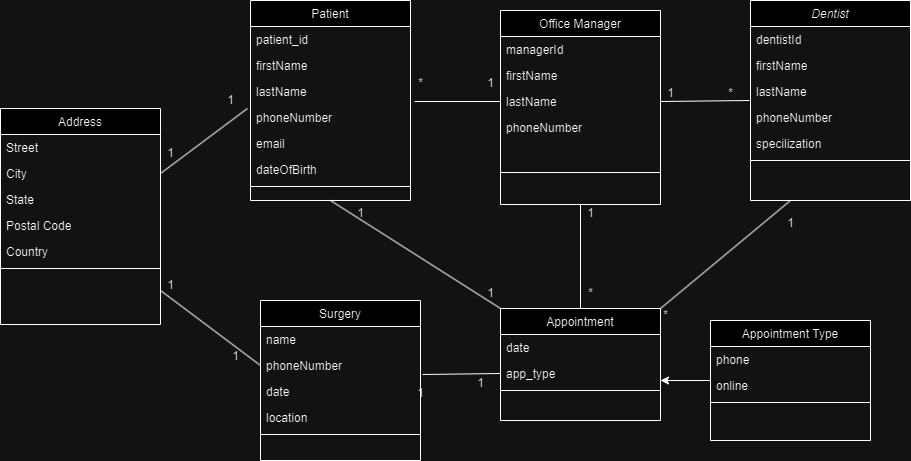

The diagram above was exported from draw.io. Its source (the exported page's mxGraphModel, read from the mxfile embedded in the PNG):
<mxGraphModel dx="2713" dy="772" grid="1" gridSize="10" guides="1" tooltips="1" connect="1" arrows="1" fold="1" page="1" pageScale="1" pageWidth="827" pageHeight="1169" math="0" shadow="0">
  <root>
    <mxCell id="WIyWlLk6GJQsqaUBKTNV-0" />
    <mxCell id="WIyWlLk6GJQsqaUBKTNV-1" parent="WIyWlLk6GJQsqaUBKTNV-0" />
    <mxCell id="zkfFHV4jXpPFQw0GAbJ--0" value="Dentist" style="swimlane;fontStyle=2;align=center;verticalAlign=top;childLayout=stackLayout;horizontal=1;startSize=26;horizontalStack=0;resizeParent=1;resizeLast=0;collapsible=1;marginBottom=0;rounded=0;shadow=0;strokeWidth=1;" parent="WIyWlLk6GJQsqaUBKTNV-1" vertex="1">
      <mxGeometry x="470" y="120" width="160" height="200" as="geometry">
        <mxRectangle x="220" y="120" width="160" height="26" as="alternateBounds" />
      </mxGeometry>
    </mxCell>
    <mxCell id="zkfFHV4jXpPFQw0GAbJ--1" value="dentistId" style="text;align=left;verticalAlign=top;spacingLeft=4;spacingRight=4;overflow=hidden;rotatable=0;points=[[0,0.5],[1,0.5]];portConstraint=eastwest;" parent="zkfFHV4jXpPFQw0GAbJ--0" vertex="1">
      <mxGeometry y="26" width="160" height="26" as="geometry" />
    </mxCell>
    <mxCell id="zkfFHV4jXpPFQw0GAbJ--2" value="firstName" style="text;align=left;verticalAlign=top;spacingLeft=4;spacingRight=4;overflow=hidden;rotatable=0;points=[[0,0.5],[1,0.5]];portConstraint=eastwest;rounded=0;shadow=0;html=0;" parent="zkfFHV4jXpPFQw0GAbJ--0" vertex="1">
      <mxGeometry y="52" width="160" height="26" as="geometry" />
    </mxCell>
    <mxCell id="zkfFHV4jXpPFQw0GAbJ--3" value="lastName" style="text;align=left;verticalAlign=top;spacingLeft=4;spacingRight=4;overflow=hidden;rotatable=0;points=[[0,0.5],[1,0.5]];portConstraint=eastwest;rounded=0;shadow=0;html=0;" parent="zkfFHV4jXpPFQw0GAbJ--0" vertex="1">
      <mxGeometry y="78" width="160" height="26" as="geometry" />
    </mxCell>
    <mxCell id="zkfFHV4jXpPFQw0GAbJ--5" value="phoneNumber" style="text;align=left;verticalAlign=top;spacingLeft=4;spacingRight=4;overflow=hidden;rotatable=0;points=[[0,0.5],[1,0.5]];portConstraint=eastwest;" parent="zkfFHV4jXpPFQw0GAbJ--0" vertex="1">
      <mxGeometry y="104" width="160" height="26" as="geometry" />
    </mxCell>
    <mxCell id="6eK_80qM_gMyKltHbKoS-0" value="specilization" style="text;align=left;verticalAlign=top;spacingLeft=4;spacingRight=4;overflow=hidden;rotatable=0;points=[[0,0.5],[1,0.5]];portConstraint=eastwest;" vertex="1" parent="zkfFHV4jXpPFQw0GAbJ--0">
      <mxGeometry y="130" width="160" height="26" as="geometry" />
    </mxCell>
    <mxCell id="zkfFHV4jXpPFQw0GAbJ--4" value="" style="line;html=1;strokeWidth=1;align=left;verticalAlign=middle;spacingTop=-1;spacingLeft=3;spacingRight=3;rotatable=0;labelPosition=right;points=[];portConstraint=eastwest;" parent="zkfFHV4jXpPFQw0GAbJ--0" vertex="1">
      <mxGeometry y="156" width="160" height="8" as="geometry" />
    </mxCell>
    <mxCell id="zkfFHV4jXpPFQw0GAbJ--6" value="Office Manager" style="swimlane;fontStyle=0;align=center;verticalAlign=top;childLayout=stackLayout;horizontal=1;startSize=26;horizontalStack=0;resizeParent=1;resizeLast=0;collapsible=1;marginBottom=0;rounded=0;shadow=0;strokeWidth=1;" parent="WIyWlLk6GJQsqaUBKTNV-1" vertex="1">
      <mxGeometry x="220" y="130" width="160" height="194" as="geometry">
        <mxRectangle x="130" y="380" width="160" height="26" as="alternateBounds" />
      </mxGeometry>
    </mxCell>
    <mxCell id="6eK_80qM_gMyKltHbKoS-35" value="managerId" style="text;align=left;verticalAlign=top;spacingLeft=4;spacingRight=4;overflow=hidden;rotatable=0;points=[[0,0.5],[1,0.5]];portConstraint=eastwest;" vertex="1" parent="zkfFHV4jXpPFQw0GAbJ--6">
      <mxGeometry y="26" width="160" height="26" as="geometry" />
    </mxCell>
    <mxCell id="6eK_80qM_gMyKltHbKoS-37" value="firstName" style="text;align=left;verticalAlign=top;spacingLeft=4;spacingRight=4;overflow=hidden;rotatable=0;points=[[0,0.5],[1,0.5]];portConstraint=eastwest;" vertex="1" parent="zkfFHV4jXpPFQw0GAbJ--6">
      <mxGeometry y="52" width="160" height="26" as="geometry" />
    </mxCell>
    <mxCell id="6eK_80qM_gMyKltHbKoS-38" value="lastName" style="text;align=left;verticalAlign=top;spacingLeft=4;spacingRight=4;overflow=hidden;rotatable=0;points=[[0,0.5],[1,0.5]];portConstraint=eastwest;" vertex="1" parent="zkfFHV4jXpPFQw0GAbJ--6">
      <mxGeometry y="78" width="160" height="26" as="geometry" />
    </mxCell>
    <mxCell id="6eK_80qM_gMyKltHbKoS-39" value="phoneNumber" style="text;align=left;verticalAlign=top;spacingLeft=4;spacingRight=4;overflow=hidden;rotatable=0;points=[[0,0.5],[1,0.5]];portConstraint=eastwest;" vertex="1" parent="zkfFHV4jXpPFQw0GAbJ--6">
      <mxGeometry y="104" width="160" height="26" as="geometry" />
    </mxCell>
    <mxCell id="zkfFHV4jXpPFQw0GAbJ--9" value="" style="line;html=1;strokeWidth=1;align=left;verticalAlign=middle;spacingTop=-1;spacingLeft=3;spacingRight=3;rotatable=0;labelPosition=right;points=[];portConstraint=eastwest;" parent="zkfFHV4jXpPFQw0GAbJ--6" vertex="1">
      <mxGeometry y="130" width="160" height="64" as="geometry" />
    </mxCell>
    <mxCell id="zkfFHV4jXpPFQw0GAbJ--13" value="Patient" style="swimlane;fontStyle=0;align=center;verticalAlign=top;childLayout=stackLayout;horizontal=1;startSize=26;horizontalStack=0;resizeParent=1;resizeLast=0;collapsible=1;marginBottom=0;rounded=0;shadow=0;strokeWidth=1;" parent="WIyWlLk6GJQsqaUBKTNV-1" vertex="1">
      <mxGeometry x="-30" y="120" width="160" height="200" as="geometry">
        <mxRectangle x="340" y="380" width="170" height="26" as="alternateBounds" />
      </mxGeometry>
    </mxCell>
    <mxCell id="6eK_80qM_gMyKltHbKoS-36" value="patient_id" style="text;align=left;verticalAlign=top;spacingLeft=4;spacingRight=4;overflow=hidden;rotatable=0;points=[[0,0.5],[1,0.5]];portConstraint=eastwest;" vertex="1" parent="zkfFHV4jXpPFQw0GAbJ--13">
      <mxGeometry y="26" width="160" height="26" as="geometry" />
    </mxCell>
    <mxCell id="zkfFHV4jXpPFQw0GAbJ--14" value="firstName" style="text;align=left;verticalAlign=top;spacingLeft=4;spacingRight=4;overflow=hidden;rotatable=0;points=[[0,0.5],[1,0.5]];portConstraint=eastwest;" parent="zkfFHV4jXpPFQw0GAbJ--13" vertex="1">
      <mxGeometry y="52" width="160" height="26" as="geometry" />
    </mxCell>
    <mxCell id="6eK_80qM_gMyKltHbKoS-1" value="lastName" style="text;align=left;verticalAlign=top;spacingLeft=4;spacingRight=4;overflow=hidden;rotatable=0;points=[[0,0.5],[1,0.5]];portConstraint=eastwest;" vertex="1" parent="zkfFHV4jXpPFQw0GAbJ--13">
      <mxGeometry y="78" width="160" height="26" as="geometry" />
    </mxCell>
    <mxCell id="6eK_80qM_gMyKltHbKoS-2" value="phoneNumber" style="text;align=left;verticalAlign=top;spacingLeft=4;spacingRight=4;overflow=hidden;rotatable=0;points=[[0,0.5],[1,0.5]];portConstraint=eastwest;" vertex="1" parent="zkfFHV4jXpPFQw0GAbJ--13">
      <mxGeometry y="104" width="160" height="26" as="geometry" />
    </mxCell>
    <mxCell id="6eK_80qM_gMyKltHbKoS-3" value="email" style="text;align=left;verticalAlign=top;spacingLeft=4;spacingRight=4;overflow=hidden;rotatable=0;points=[[0,0.5],[1,0.5]];portConstraint=eastwest;" vertex="1" parent="zkfFHV4jXpPFQw0GAbJ--13">
      <mxGeometry y="130" width="160" height="26" as="geometry" />
    </mxCell>
    <mxCell id="6eK_80qM_gMyKltHbKoS-10" value="dateOfBirth" style="text;align=left;verticalAlign=top;spacingLeft=4;spacingRight=4;overflow=hidden;rotatable=0;points=[[0,0.5],[1,0.5]];portConstraint=eastwest;" vertex="1" parent="zkfFHV4jXpPFQw0GAbJ--13">
      <mxGeometry y="156" width="160" height="26" as="geometry" />
    </mxCell>
    <mxCell id="zkfFHV4jXpPFQw0GAbJ--15" value="" style="line;html=1;strokeWidth=1;align=left;verticalAlign=middle;spacingTop=-1;spacingLeft=3;spacingRight=3;rotatable=0;labelPosition=right;points=[];portConstraint=eastwest;" parent="zkfFHV4jXpPFQw0GAbJ--13" vertex="1">
      <mxGeometry y="182" width="160" height="8" as="geometry" />
    </mxCell>
    <mxCell id="6eK_80qM_gMyKltHbKoS-4" value="Appointment" style="swimlane;fontStyle=0;align=center;verticalAlign=top;childLayout=stackLayout;horizontal=1;startSize=26;horizontalStack=0;resizeParent=1;resizeLast=0;collapsible=1;marginBottom=0;rounded=0;shadow=0;strokeWidth=1;" vertex="1" parent="WIyWlLk6GJQsqaUBKTNV-1">
      <mxGeometry x="220" y="428" width="160" height="112" as="geometry">
        <mxRectangle x="130" y="380" width="160" height="26" as="alternateBounds" />
      </mxGeometry>
    </mxCell>
    <mxCell id="6eK_80qM_gMyKltHbKoS-6" value="date" style="text;align=left;verticalAlign=top;spacingLeft=4;spacingRight=4;overflow=hidden;rotatable=0;points=[[0,0.5],[1,0.5]];portConstraint=eastwest;rounded=0;shadow=0;html=0;" vertex="1" parent="6eK_80qM_gMyKltHbKoS-4">
      <mxGeometry y="26" width="160" height="26" as="geometry" />
    </mxCell>
    <mxCell id="6eK_80qM_gMyKltHbKoS-9" value="app_type" style="text;align=left;verticalAlign=top;spacingLeft=4;spacingRight=4;overflow=hidden;rotatable=0;points=[[0,0.5],[1,0.5]];portConstraint=eastwest;" vertex="1" parent="6eK_80qM_gMyKltHbKoS-4">
      <mxGeometry y="52" width="160" height="26" as="geometry" />
    </mxCell>
    <mxCell id="6eK_80qM_gMyKltHbKoS-7" value="" style="line;html=1;strokeWidth=1;align=left;verticalAlign=middle;spacingTop=-1;spacingLeft=3;spacingRight=3;rotatable=0;labelPosition=right;points=[];portConstraint=eastwest;" vertex="1" parent="6eK_80qM_gMyKltHbKoS-4">
      <mxGeometry y="78" width="160" height="8" as="geometry" />
    </mxCell>
    <mxCell id="6eK_80qM_gMyKltHbKoS-11" value="Address" style="swimlane;fontStyle=0;align=center;verticalAlign=top;childLayout=stackLayout;horizontal=1;startSize=26;horizontalStack=0;resizeParent=1;resizeLast=0;collapsible=1;marginBottom=0;rounded=0;shadow=0;strokeWidth=1;" vertex="1" parent="WIyWlLk6GJQsqaUBKTNV-1">
      <mxGeometry x="-280" y="228" width="160" height="216" as="geometry">
        <mxRectangle x="550" y="140" width="160" height="26" as="alternateBounds" />
      </mxGeometry>
    </mxCell>
    <mxCell id="6eK_80qM_gMyKltHbKoS-12" value="Street" style="text;align=left;verticalAlign=top;spacingLeft=4;spacingRight=4;overflow=hidden;rotatable=0;points=[[0,0.5],[1,0.5]];portConstraint=eastwest;" vertex="1" parent="6eK_80qM_gMyKltHbKoS-11">
      <mxGeometry y="26" width="160" height="26" as="geometry" />
    </mxCell>
    <mxCell id="6eK_80qM_gMyKltHbKoS-13" value="City" style="text;align=left;verticalAlign=top;spacingLeft=4;spacingRight=4;overflow=hidden;rotatable=0;points=[[0,0.5],[1,0.5]];portConstraint=eastwest;rounded=0;shadow=0;html=0;" vertex="1" parent="6eK_80qM_gMyKltHbKoS-11">
      <mxGeometry y="52" width="160" height="26" as="geometry" />
    </mxCell>
    <mxCell id="6eK_80qM_gMyKltHbKoS-14" value="State" style="text;align=left;verticalAlign=top;spacingLeft=4;spacingRight=4;overflow=hidden;rotatable=0;points=[[0,0.5],[1,0.5]];portConstraint=eastwest;rounded=0;shadow=0;html=0;" vertex="1" parent="6eK_80qM_gMyKltHbKoS-11">
      <mxGeometry y="78" width="160" height="26" as="geometry" />
    </mxCell>
    <mxCell id="6eK_80qM_gMyKltHbKoS-15" value="Postal Code" style="text;align=left;verticalAlign=top;spacingLeft=4;spacingRight=4;overflow=hidden;rotatable=0;points=[[0,0.5],[1,0.5]];portConstraint=eastwest;rounded=0;shadow=0;html=0;" vertex="1" parent="6eK_80qM_gMyKltHbKoS-11">
      <mxGeometry y="104" width="160" height="26" as="geometry" />
    </mxCell>
    <mxCell id="6eK_80qM_gMyKltHbKoS-16" value="Country" style="text;align=left;verticalAlign=top;spacingLeft=4;spacingRight=4;overflow=hidden;rotatable=0;points=[[0,0.5],[1,0.5]];portConstraint=eastwest;rounded=0;shadow=0;html=0;" vertex="1" parent="6eK_80qM_gMyKltHbKoS-11">
      <mxGeometry y="130" width="160" height="26" as="geometry" />
    </mxCell>
    <mxCell id="6eK_80qM_gMyKltHbKoS-17" value="" style="line;html=1;strokeWidth=1;align=left;verticalAlign=middle;spacingTop=-1;spacingLeft=3;spacingRight=3;rotatable=0;labelPosition=right;points=[];portConstraint=eastwest;" vertex="1" parent="6eK_80qM_gMyKltHbKoS-11">
      <mxGeometry y="156" width="160" height="8" as="geometry" />
    </mxCell>
    <mxCell id="6eK_80qM_gMyKltHbKoS-27" style="edgeStyle=orthogonalEdgeStyle;rounded=0;orthogonalLoop=1;jettySize=auto;html=1;" edge="1" parent="WIyWlLk6GJQsqaUBKTNV-1" source="6eK_80qM_gMyKltHbKoS-20">
      <mxGeometry relative="1" as="geometry">
        <mxPoint x="380" y="500" as="targetPoint" />
      </mxGeometry>
    </mxCell>
    <mxCell id="6eK_80qM_gMyKltHbKoS-20" value="Appointment Type" style="swimlane;fontStyle=0;align=center;verticalAlign=top;childLayout=stackLayout;horizontal=1;startSize=26;horizontalStack=0;resizeParent=1;resizeLast=0;collapsible=1;marginBottom=0;rounded=0;shadow=0;strokeWidth=1;" vertex="1" parent="WIyWlLk6GJQsqaUBKTNV-1">
      <mxGeometry x="430" y="440" width="160" height="120" as="geometry">
        <mxRectangle x="550" y="140" width="160" height="26" as="alternateBounds" />
      </mxGeometry>
    </mxCell>
    <mxCell id="6eK_80qM_gMyKltHbKoS-21" value="phone" style="text;align=left;verticalAlign=top;spacingLeft=4;spacingRight=4;overflow=hidden;rotatable=0;points=[[0,0.5],[1,0.5]];portConstraint=eastwest;" vertex="1" parent="6eK_80qM_gMyKltHbKoS-20">
      <mxGeometry y="26" width="160" height="26" as="geometry" />
    </mxCell>
    <mxCell id="6eK_80qM_gMyKltHbKoS-22" value="online" style="text;align=left;verticalAlign=top;spacingLeft=4;spacingRight=4;overflow=hidden;rotatable=0;points=[[0,0.5],[1,0.5]];portConstraint=eastwest;rounded=0;shadow=0;html=0;" vertex="1" parent="6eK_80qM_gMyKltHbKoS-20">
      <mxGeometry y="52" width="160" height="26" as="geometry" />
    </mxCell>
    <mxCell id="6eK_80qM_gMyKltHbKoS-26" value="" style="line;html=1;strokeWidth=1;align=left;verticalAlign=middle;spacingTop=-1;spacingLeft=3;spacingRight=3;rotatable=0;labelPosition=right;points=[];portConstraint=eastwest;" vertex="1" parent="6eK_80qM_gMyKltHbKoS-20">
      <mxGeometry y="78" width="160" height="8" as="geometry" />
    </mxCell>
    <mxCell id="6eK_80qM_gMyKltHbKoS-28" value="Surgery" style="swimlane;fontStyle=0;align=center;verticalAlign=top;childLayout=stackLayout;horizontal=1;startSize=26;horizontalStack=0;resizeParent=1;resizeLast=0;collapsible=1;marginBottom=0;rounded=0;shadow=0;strokeWidth=1;" vertex="1" parent="WIyWlLk6GJQsqaUBKTNV-1">
      <mxGeometry x="-20" y="420" width="160" height="160" as="geometry">
        <mxRectangle x="550" y="140" width="160" height="26" as="alternateBounds" />
      </mxGeometry>
    </mxCell>
    <mxCell id="6eK_80qM_gMyKltHbKoS-32" value="name" style="text;align=left;verticalAlign=top;spacingLeft=4;spacingRight=4;overflow=hidden;rotatable=0;points=[[0,0.5],[1,0.5]];portConstraint=eastwest;" vertex="1" parent="6eK_80qM_gMyKltHbKoS-28">
      <mxGeometry y="26" width="160" height="26" as="geometry" />
    </mxCell>
    <mxCell id="6eK_80qM_gMyKltHbKoS-33" value="phoneNumber" style="text;align=left;verticalAlign=top;spacingLeft=4;spacingRight=4;overflow=hidden;rotatable=0;points=[[0,0.5],[1,0.5]];portConstraint=eastwest;" vertex="1" parent="6eK_80qM_gMyKltHbKoS-28">
      <mxGeometry y="52" width="160" height="26" as="geometry" />
    </mxCell>
    <mxCell id="6eK_80qM_gMyKltHbKoS-29" value="date" style="text;align=left;verticalAlign=top;spacingLeft=4;spacingRight=4;overflow=hidden;rotatable=0;points=[[0,0.5],[1,0.5]];portConstraint=eastwest;" vertex="1" parent="6eK_80qM_gMyKltHbKoS-28">
      <mxGeometry y="78" width="160" height="26" as="geometry" />
    </mxCell>
    <mxCell id="6eK_80qM_gMyKltHbKoS-30" value="location" style="text;align=left;verticalAlign=top;spacingLeft=4;spacingRight=4;overflow=hidden;rotatable=0;points=[[0,0.5],[1,0.5]];portConstraint=eastwest;rounded=0;shadow=0;html=0;" vertex="1" parent="6eK_80qM_gMyKltHbKoS-28">
      <mxGeometry y="104" width="160" height="26" as="geometry" />
    </mxCell>
    <mxCell id="6eK_80qM_gMyKltHbKoS-31" value="" style="line;html=1;strokeWidth=1;align=left;verticalAlign=middle;spacingTop=-1;spacingLeft=3;spacingRight=3;rotatable=0;labelPosition=right;points=[];portConstraint=eastwest;" vertex="1" parent="6eK_80qM_gMyKltHbKoS-28">
      <mxGeometry y="130" width="160" height="8" as="geometry" />
    </mxCell>
    <mxCell id="6eK_80qM_gMyKltHbKoS-40" value="" style="endArrow=none;html=1;rounded=0;entryX=-0.006;entryY=-0.154;entryDx=0;entryDy=0;entryPerimeter=0;exitX=1;exitY=0.5;exitDx=0;exitDy=0;" edge="1" parent="WIyWlLk6GJQsqaUBKTNV-1" source="6eK_80qM_gMyKltHbKoS-38" target="zkfFHV4jXpPFQw0GAbJ--5">
      <mxGeometry width="50" height="50" relative="1" as="geometry">
        <mxPoint x="390" y="420" as="sourcePoint" />
        <mxPoint x="440" y="370" as="targetPoint" />
      </mxGeometry>
    </mxCell>
    <mxCell id="6eK_80qM_gMyKltHbKoS-41" value="1" style="text;html=1;align=center;verticalAlign=middle;resizable=0;points=[];autosize=1;strokeColor=none;fillColor=none;" vertex="1" parent="WIyWlLk6GJQsqaUBKTNV-1">
      <mxGeometry x="375" y="198" width="30" height="30" as="geometry" />
    </mxCell>
    <mxCell id="6eK_80qM_gMyKltHbKoS-42" value="*" style="text;html=1;align=center;verticalAlign=middle;resizable=0;points=[];autosize=1;strokeColor=none;fillColor=none;" vertex="1" parent="WIyWlLk6GJQsqaUBKTNV-1">
      <mxGeometry x="435" y="198" width="30" height="30" as="geometry" />
    </mxCell>
    <mxCell id="6eK_80qM_gMyKltHbKoS-43" value="" style="endArrow=none;html=1;rounded=0;entryX=0;entryY=0.5;entryDx=0;entryDy=0;exitX=1.025;exitY=0.885;exitDx=0;exitDy=0;exitPerimeter=0;" edge="1" parent="WIyWlLk6GJQsqaUBKTNV-1" source="6eK_80qM_gMyKltHbKoS-1" target="6eK_80qM_gMyKltHbKoS-38">
      <mxGeometry width="50" height="50" relative="1" as="geometry">
        <mxPoint x="390" y="420" as="sourcePoint" />
        <mxPoint x="440" y="370" as="targetPoint" />
      </mxGeometry>
    </mxCell>
    <mxCell id="6eK_80qM_gMyKltHbKoS-44" value="" style="endArrow=none;html=1;rounded=0;entryX=-0.019;entryY=0.154;entryDx=0;entryDy=0;entryPerimeter=0;exitX=1;exitY=0.5;exitDx=0;exitDy=0;" edge="1" parent="WIyWlLk6GJQsqaUBKTNV-1" source="6eK_80qM_gMyKltHbKoS-13" target="6eK_80qM_gMyKltHbKoS-2">
      <mxGeometry width="50" height="50" relative="1" as="geometry">
        <mxPoint x="390" y="420" as="sourcePoint" />
        <mxPoint x="440" y="370" as="targetPoint" />
      </mxGeometry>
    </mxCell>
    <mxCell id="6eK_80qM_gMyKltHbKoS-45" value="" style="endArrow=none;html=1;rounded=0;exitX=0;exitY=0.5;exitDx=0;exitDy=0;" edge="1" parent="WIyWlLk6GJQsqaUBKTNV-1" source="6eK_80qM_gMyKltHbKoS-33">
      <mxGeometry width="50" height="50" relative="1" as="geometry">
        <mxPoint x="390" y="420" as="sourcePoint" />
        <mxPoint x="-120" y="410" as="targetPoint" />
      </mxGeometry>
    </mxCell>
    <mxCell id="6eK_80qM_gMyKltHbKoS-46" value="" style="endArrow=none;html=1;rounded=0;entryX=0;entryY=0.5;entryDx=0;entryDy=0;exitX=1.013;exitY=0.846;exitDx=0;exitDy=0;exitPerimeter=0;" edge="1" parent="WIyWlLk6GJQsqaUBKTNV-1" source="6eK_80qM_gMyKltHbKoS-33">
      <mxGeometry width="50" height="50" relative="1" as="geometry">
        <mxPoint x="390" y="420" as="sourcePoint" />
        <mxPoint x="220" y="493" as="targetPoint" />
      </mxGeometry>
    </mxCell>
    <mxCell id="6eK_80qM_gMyKltHbKoS-47" value="" style="endArrow=none;html=1;rounded=0;entryX=0.25;entryY=1;entryDx=0;entryDy=0;exitX=1;exitY=0;exitDx=0;exitDy=0;" edge="1" parent="WIyWlLk6GJQsqaUBKTNV-1" source="6eK_80qM_gMyKltHbKoS-4" target="zkfFHV4jXpPFQw0GAbJ--0">
      <mxGeometry width="50" height="50" relative="1" as="geometry">
        <mxPoint x="390" y="420" as="sourcePoint" />
        <mxPoint x="440" y="370" as="targetPoint" />
      </mxGeometry>
    </mxCell>
    <mxCell id="6eK_80qM_gMyKltHbKoS-48" value="1" style="text;html=1;align=center;verticalAlign=middle;resizable=0;points=[];autosize=1;strokeColor=none;fillColor=none;" vertex="1" parent="WIyWlLk6GJQsqaUBKTNV-1">
      <mxGeometry x="495" y="328" width="30" height="30" as="geometry" />
    </mxCell>
    <mxCell id="6eK_80qM_gMyKltHbKoS-49" value="*" style="text;html=1;align=center;verticalAlign=middle;resizable=0;points=[];autosize=1;strokeColor=none;fillColor=none;" vertex="1" parent="WIyWlLk6GJQsqaUBKTNV-1">
      <mxGeometry x="370" y="420" width="30" height="30" as="geometry" />
    </mxCell>
    <mxCell id="6eK_80qM_gMyKltHbKoS-50" value="1" style="text;html=1;align=center;verticalAlign=middle;resizable=0;points=[];autosize=1;strokeColor=none;fillColor=none;" vertex="1" parent="WIyWlLk6GJQsqaUBKTNV-1">
      <mxGeometry x="-65" y="205" width="30" height="30" as="geometry" />
    </mxCell>
    <mxCell id="6eK_80qM_gMyKltHbKoS-51" value="1" style="text;html=1;align=center;verticalAlign=middle;resizable=0;points=[];autosize=1;strokeColor=none;fillColor=none;" vertex="1" parent="WIyWlLk6GJQsqaUBKTNV-1">
      <mxGeometry x="-125" y="258" width="30" height="30" as="geometry" />
    </mxCell>
    <mxCell id="6eK_80qM_gMyKltHbKoS-52" value="1" style="text;html=1;align=center;verticalAlign=middle;resizable=0;points=[];autosize=1;strokeColor=none;fillColor=none;" vertex="1" parent="WIyWlLk6GJQsqaUBKTNV-1">
      <mxGeometry x="-60" y="461" width="30" height="30" as="geometry" />
    </mxCell>
    <mxCell id="6eK_80qM_gMyKltHbKoS-53" value="1" style="text;html=1;align=center;verticalAlign=middle;resizable=0;points=[];autosize=1;strokeColor=none;fillColor=none;" vertex="1" parent="WIyWlLk6GJQsqaUBKTNV-1">
      <mxGeometry x="-125" y="390" width="30" height="30" as="geometry" />
    </mxCell>
    <mxCell id="6eK_80qM_gMyKltHbKoS-54" value="1" style="text;html=1;align=center;verticalAlign=middle;resizable=0;points=[];autosize=1;strokeColor=none;fillColor=none;" vertex="1" parent="WIyWlLk6GJQsqaUBKTNV-1">
      <mxGeometry x="195" y="188" width="30" height="30" as="geometry" />
    </mxCell>
    <mxCell id="6eK_80qM_gMyKltHbKoS-55" value="*" style="text;html=1;align=center;verticalAlign=middle;resizable=0;points=[];autosize=1;strokeColor=none;fillColor=none;" vertex="1" parent="WIyWlLk6GJQsqaUBKTNV-1">
      <mxGeometry x="125" y="188" width="30" height="30" as="geometry" />
    </mxCell>
    <mxCell id="6eK_80qM_gMyKltHbKoS-56" value="1" style="text;html=1;align=center;verticalAlign=middle;resizable=0;points=[];autosize=1;strokeColor=none;fillColor=none;" vertex="1" parent="WIyWlLk6GJQsqaUBKTNV-1">
      <mxGeometry x="185" y="488" width="30" height="30" as="geometry" />
    </mxCell>
    <mxCell id="6eK_80qM_gMyKltHbKoS-57" value="1" style="text;html=1;align=center;verticalAlign=middle;resizable=0;points=[];autosize=1;strokeColor=none;fillColor=none;" vertex="1" parent="WIyWlLk6GJQsqaUBKTNV-1">
      <mxGeometry x="125" y="498" width="30" height="30" as="geometry" />
    </mxCell>
    <mxCell id="6eK_80qM_gMyKltHbKoS-58" value="" style="endArrow=none;html=1;rounded=0;entryX=0.5;entryY=1;entryDx=0;entryDy=0;exitX=0;exitY=0;exitDx=0;exitDy=0;" edge="1" parent="WIyWlLk6GJQsqaUBKTNV-1" source="6eK_80qM_gMyKltHbKoS-4" target="zkfFHV4jXpPFQw0GAbJ--13">
      <mxGeometry width="50" height="50" relative="1" as="geometry">
        <mxPoint x="-110" y="303" as="sourcePoint" />
        <mxPoint x="-23" y="238" as="targetPoint" />
      </mxGeometry>
    </mxCell>
    <mxCell id="6eK_80qM_gMyKltHbKoS-59" value="1" style="text;html=1;align=center;verticalAlign=middle;resizable=0;points=[];autosize=1;strokeColor=none;fillColor=none;" vertex="1" parent="WIyWlLk6GJQsqaUBKTNV-1">
      <mxGeometry x="65" y="318" width="30" height="30" as="geometry" />
    </mxCell>
    <mxCell id="6eK_80qM_gMyKltHbKoS-60" value="1" style="text;html=1;align=center;verticalAlign=middle;resizable=0;points=[];autosize=1;strokeColor=none;fillColor=none;" vertex="1" parent="WIyWlLk6GJQsqaUBKTNV-1">
      <mxGeometry x="195" y="398" width="30" height="30" as="geometry" />
    </mxCell>
    <mxCell id="6eK_80qM_gMyKltHbKoS-61" value="" style="endArrow=none;html=1;rounded=0;entryX=0.5;entryY=1;entryDx=0;entryDy=0;exitX=0.5;exitY=0;exitDx=0;exitDy=0;" edge="1" parent="WIyWlLk6GJQsqaUBKTNV-1" source="6eK_80qM_gMyKltHbKoS-4" target="zkfFHV4jXpPFQw0GAbJ--6">
      <mxGeometry width="50" height="50" relative="1" as="geometry">
        <mxPoint x="300" y="420" as="sourcePoint" />
        <mxPoint x="-13" y="248" as="targetPoint" />
      </mxGeometry>
    </mxCell>
    <mxCell id="6eK_80qM_gMyKltHbKoS-62" value="1" style="text;html=1;align=center;verticalAlign=middle;resizable=0;points=[];autosize=1;strokeColor=none;fillColor=none;" vertex="1" parent="WIyWlLk6GJQsqaUBKTNV-1">
      <mxGeometry x="295" y="318" width="30" height="30" as="geometry" />
    </mxCell>
    <mxCell id="6eK_80qM_gMyKltHbKoS-63" value="*" style="text;html=1;align=center;verticalAlign=middle;resizable=0;points=[];autosize=1;strokeColor=none;fillColor=none;" vertex="1" parent="WIyWlLk6GJQsqaUBKTNV-1">
      <mxGeometry x="295" y="398" width="30" height="30" as="geometry" />
    </mxCell>
  </root>
</mxGraphModel>